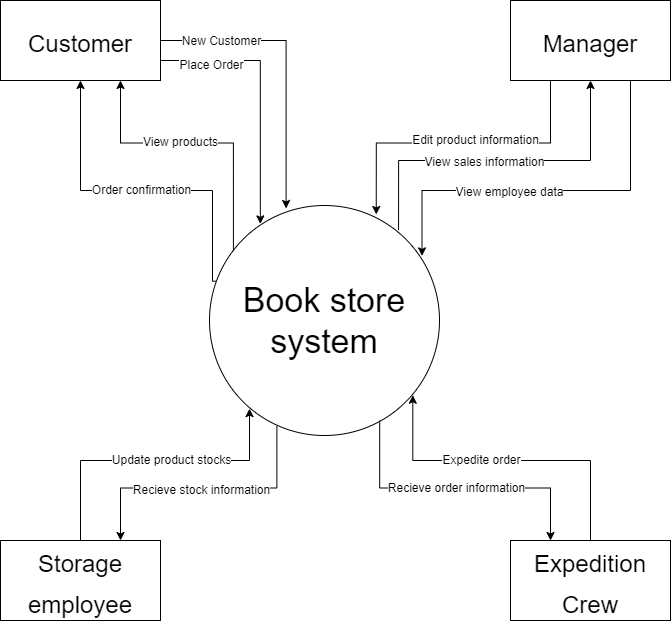

The diagram above was exported from draw.io. Its source (the exported page's mxGraphModel, read from the mxfile embedded in the PNG):
<mxGraphModel dx="1038" dy="649" grid="1" gridSize="10" guides="1" tooltips="1" connect="1" arrows="1" fold="1" page="1" pageScale="1" pageWidth="827" pageHeight="1169" math="0" shadow="0">
  <root>
    <mxCell id="0" />
    <mxCell id="1" parent="0" />
    <mxCell id="PbUVva84jMQa9b2lNN6n-1" value="&lt;font style=&quot;font-size: 34px;&quot;&gt;Book store system&lt;/font&gt;" style="ellipse;whiteSpace=wrap;html=1;aspect=fixed;" parent="1" vertex="1">
      <mxGeometry x="299" y="355" width="230" height="230" as="geometry" />
    </mxCell>
    <mxCell id="PbUVva84jMQa9b2lNN6n-7" style="edgeStyle=orthogonalEdgeStyle;rounded=0;orthogonalLoop=1;jettySize=auto;html=1;exitX=1;exitY=0.75;exitDx=0;exitDy=0;entryX=0.221;entryY=0.08;entryDx=0;entryDy=0;entryPerimeter=0;fontSize=24;" parent="1" source="PbUVva84jMQa9b2lNN6n-2" target="PbUVva84jMQa9b2lNN6n-1" edge="1">
      <mxGeometry relative="1" as="geometry" />
    </mxCell>
    <mxCell id="PbUVva84jMQa9b2lNN6n-9" value="&lt;font style=&quot;font-size: 12px;&quot;&gt;Place Order&lt;/font&gt;" style="edgeLabel;html=1;align=center;verticalAlign=middle;resizable=0;points=[];fontSize=24;" parent="PbUVva84jMQa9b2lNN6n-7" vertex="1" connectable="0">
      <mxGeometry x="-0.6711" relative="1" as="geometry">
        <mxPoint x="7" as="offset" />
      </mxGeometry>
    </mxCell>
    <mxCell id="PbUVva84jMQa9b2lNN6n-8" style="edgeStyle=orthogonalEdgeStyle;rounded=0;orthogonalLoop=1;jettySize=auto;html=1;exitX=1;exitY=0.5;exitDx=0;exitDy=0;entryX=0.333;entryY=0.013;entryDx=0;entryDy=0;entryPerimeter=0;fontSize=24;" parent="1" source="PbUVva84jMQa9b2lNN6n-2" target="PbUVva84jMQa9b2lNN6n-1" edge="1">
      <mxGeometry relative="1" as="geometry" />
    </mxCell>
    <mxCell id="PbUVva84jMQa9b2lNN6n-10" value="New Customer" style="edgeLabel;html=1;align=center;verticalAlign=middle;resizable=0;points=[];fontSize=12;" parent="PbUVva84jMQa9b2lNN6n-8" vertex="1" connectable="0">
      <mxGeometry x="-0.7674" y="-1" relative="1" as="geometry">
        <mxPoint x="26" y="-1" as="offset" />
      </mxGeometry>
    </mxCell>
    <mxCell id="PbUVva84jMQa9b2lNN6n-11" style="edgeStyle=orthogonalEdgeStyle;rounded=0;orthogonalLoop=1;jettySize=auto;html=1;exitX=0.75;exitY=1;exitDx=0;exitDy=0;entryX=0.104;entryY=0.197;entryDx=0;entryDy=0;entryPerimeter=0;fontSize=12;startArrow=classic;startFill=1;endArrow=none;endFill=0;" parent="1" source="PbUVva84jMQa9b2lNN6n-2" target="PbUVva84jMQa9b2lNN6n-1" edge="1">
      <mxGeometry relative="1" as="geometry" />
    </mxCell>
    <mxCell id="PbUVva84jMQa9b2lNN6n-13" value="View products" style="edgeLabel;html=1;align=center;verticalAlign=middle;resizable=0;points=[];fontSize=12;" parent="PbUVva84jMQa9b2lNN6n-11" vertex="1" connectable="0">
      <mxGeometry x="-0.031" y="1" relative="1" as="geometry">
        <mxPoint x="-15" as="offset" />
      </mxGeometry>
    </mxCell>
    <mxCell id="PbUVva84jMQa9b2lNN6n-12" style="edgeStyle=orthogonalEdgeStyle;rounded=0;orthogonalLoop=1;jettySize=auto;html=1;exitX=0.5;exitY=1;exitDx=0;exitDy=0;entryX=0.027;entryY=0.329;entryDx=0;entryDy=0;entryPerimeter=0;fontSize=12;startArrow=classic;startFill=1;endArrow=none;endFill=0;" parent="1" source="PbUVva84jMQa9b2lNN6n-2" target="PbUVva84jMQa9b2lNN6n-1" edge="1">
      <mxGeometry relative="1" as="geometry">
        <Array as="points">
          <mxPoint x="170" y="340" />
          <mxPoint x="302" y="340" />
          <mxPoint x="302" y="431" />
        </Array>
      </mxGeometry>
    </mxCell>
    <mxCell id="PbUVva84jMQa9b2lNN6n-14" value="Order confirmation" style="edgeLabel;html=1;align=center;verticalAlign=middle;resizable=0;points=[];fontSize=12;" parent="PbUVva84jMQa9b2lNN6n-12" vertex="1" connectable="0">
      <mxGeometry x="0.3951" y="1" relative="1" as="geometry">
        <mxPoint x="-64" as="offset" />
      </mxGeometry>
    </mxCell>
    <mxCell id="PbUVva84jMQa9b2lNN6n-2" value="&lt;font style=&quot;font-size: 24px;&quot;&gt;Customer&lt;/font&gt;" style="rounded=0;whiteSpace=wrap;html=1;fontSize=34;" parent="1" vertex="1">
      <mxGeometry x="90" y="150" width="160" height="80" as="geometry" />
    </mxCell>
    <mxCell id="PbUVva84jMQa9b2lNN6n-23" style="edgeStyle=orthogonalEdgeStyle;rounded=0;orthogonalLoop=1;jettySize=auto;html=1;exitX=0.25;exitY=1;exitDx=0;exitDy=0;entryX=0.725;entryY=0.039;entryDx=0;entryDy=0;entryPerimeter=0;fontSize=12;startArrow=none;startFill=0;endArrow=classic;endFill=1;" parent="1" source="PbUVva84jMQa9b2lNN6n-3" target="PbUVva84jMQa9b2lNN6n-1" edge="1">
      <mxGeometry relative="1" as="geometry" />
    </mxCell>
    <mxCell id="PbUVva84jMQa9b2lNN6n-26" value="Edit product information" style="edgeLabel;html=1;align=center;verticalAlign=middle;resizable=0;points=[];fontSize=12;" parent="PbUVva84jMQa9b2lNN6n-23" vertex="1" connectable="0">
      <mxGeometry x="-0.1019" y="-3" relative="1" as="geometry">
        <mxPoint as="offset" />
      </mxGeometry>
    </mxCell>
    <mxCell id="PbUVva84jMQa9b2lNN6n-24" style="edgeStyle=orthogonalEdgeStyle;rounded=0;orthogonalLoop=1;jettySize=auto;html=1;exitX=0.5;exitY=1;exitDx=0;exitDy=0;entryX=0.822;entryY=0.107;entryDx=0;entryDy=0;entryPerimeter=0;fontSize=12;startArrow=classic;startFill=1;endArrow=none;endFill=0;" parent="1" source="PbUVva84jMQa9b2lNN6n-3" target="PbUVva84jMQa9b2lNN6n-1" edge="1">
      <mxGeometry relative="1" as="geometry">
        <Array as="points">
          <mxPoint x="680" y="310" />
          <mxPoint x="488" y="310" />
        </Array>
      </mxGeometry>
    </mxCell>
    <mxCell id="PbUVva84jMQa9b2lNN6n-25" value="View sales information" style="edgeLabel;html=1;align=center;verticalAlign=middle;resizable=0;points=[];fontSize=12;" parent="PbUVva84jMQa9b2lNN6n-24" vertex="1" connectable="0">
      <mxGeometry x="0.0968" y="1" relative="1" as="geometry">
        <mxPoint as="offset" />
      </mxGeometry>
    </mxCell>
    <mxCell id="PbUVva84jMQa9b2lNN6n-27" style="edgeStyle=orthogonalEdgeStyle;rounded=0;orthogonalLoop=1;jettySize=auto;html=1;exitX=0.75;exitY=1;exitDx=0;exitDy=0;entryX=0.924;entryY=0.219;entryDx=0;entryDy=0;entryPerimeter=0;fontSize=12;startArrow=none;startFill=0;endArrow=classic;endFill=1;" parent="1" source="PbUVva84jMQa9b2lNN6n-3" target="PbUVva84jMQa9b2lNN6n-1" edge="1">
      <mxGeometry relative="1" as="geometry">
        <Array as="points">
          <mxPoint x="720" y="340" />
          <mxPoint x="512" y="340" />
        </Array>
      </mxGeometry>
    </mxCell>
    <mxCell id="PbUVva84jMQa9b2lNN6n-28" value="View employee data" style="edgeLabel;html=1;align=center;verticalAlign=middle;resizable=0;points=[];fontSize=12;" parent="PbUVva84jMQa9b2lNN6n-27" vertex="1" connectable="0">
      <mxGeometry x="0.2096" y="1" relative="1" as="geometry">
        <mxPoint as="offset" />
      </mxGeometry>
    </mxCell>
    <mxCell id="PbUVva84jMQa9b2lNN6n-3" value="&lt;font style=&quot;font-size: 24px;&quot;&gt;Manager&lt;/font&gt;" style="rounded=0;whiteSpace=wrap;html=1;fontSize=34;" parent="1" vertex="1">
      <mxGeometry x="600" y="150" width="160" height="80" as="geometry" />
    </mxCell>
    <mxCell id="PbUVva84jMQa9b2lNN6n-19" style="edgeStyle=orthogonalEdgeStyle;rounded=0;orthogonalLoop=1;jettySize=auto;html=1;exitX=0.25;exitY=0;exitDx=0;exitDy=0;entryX=0.74;entryY=0.935;entryDx=0;entryDy=0;entryPerimeter=0;fontSize=12;startArrow=classic;startFill=1;endArrow=none;endFill=0;" parent="1" source="PbUVva84jMQa9b2lNN6n-4" target="PbUVva84jMQa9b2lNN6n-1" edge="1">
      <mxGeometry relative="1" as="geometry" />
    </mxCell>
    <mxCell id="PbUVva84jMQa9b2lNN6n-21" value="Recieve order information" style="edgeLabel;html=1;align=center;verticalAlign=middle;resizable=0;points=[];fontSize=12;" parent="PbUVva84jMQa9b2lNN6n-19" vertex="1" connectable="0">
      <mxGeometry x="0.0129" relative="1" as="geometry">
        <mxPoint as="offset" />
      </mxGeometry>
    </mxCell>
    <mxCell id="PbUVva84jMQa9b2lNN6n-20" style="edgeStyle=orthogonalEdgeStyle;rounded=0;orthogonalLoop=1;jettySize=auto;html=1;exitX=0.5;exitY=0;exitDx=0;exitDy=0;entryX=0.884;entryY=0.825;entryDx=0;entryDy=0;entryPerimeter=0;fontSize=12;startArrow=none;startFill=0;endArrow=classic;endFill=1;" parent="1" source="PbUVva84jMQa9b2lNN6n-4" target="PbUVva84jMQa9b2lNN6n-1" edge="1">
      <mxGeometry relative="1" as="geometry">
        <Array as="points">
          <mxPoint x="680" y="610" />
          <mxPoint x="502" y="610" />
        </Array>
      </mxGeometry>
    </mxCell>
    <mxCell id="PbUVva84jMQa9b2lNN6n-22" value="Expedite order" style="edgeLabel;html=1;align=center;verticalAlign=middle;resizable=0;points=[];fontSize=12;" parent="PbUVva84jMQa9b2lNN6n-20" vertex="1" connectable="0">
      <mxGeometry x="0.1741" y="-1" relative="1" as="geometry">
        <mxPoint as="offset" />
      </mxGeometry>
    </mxCell>
    <mxCell id="PbUVva84jMQa9b2lNN6n-4" value="&lt;font style=&quot;font-size: 24px;&quot;&gt;Expedition Crew&lt;/font&gt;" style="rounded=0;whiteSpace=wrap;html=1;fontSize=34;" parent="1" vertex="1">
      <mxGeometry x="600" y="690" width="160" height="80" as="geometry" />
    </mxCell>
    <mxCell id="PbUVva84jMQa9b2lNN6n-15" style="edgeStyle=orthogonalEdgeStyle;rounded=0;orthogonalLoop=1;jettySize=auto;html=1;exitX=0.75;exitY=0;exitDx=0;exitDy=0;entryX=0.293;entryY=0.96;entryDx=0;entryDy=0;entryPerimeter=0;fontSize=12;startArrow=classic;startFill=1;endArrow=none;endFill=0;" parent="1" source="PbUVva84jMQa9b2lNN6n-5" target="PbUVva84jMQa9b2lNN6n-1" edge="1">
      <mxGeometry relative="1" as="geometry" />
    </mxCell>
    <mxCell id="PbUVva84jMQa9b2lNN6n-16" value="Recieve stock information" style="edgeLabel;html=1;align=center;verticalAlign=middle;resizable=0;points=[];fontSize=12;" parent="PbUVva84jMQa9b2lNN6n-15" vertex="1" connectable="0">
      <mxGeometry x="-0.1452" y="-2" relative="1" as="geometry">
        <mxPoint x="17" as="offset" />
      </mxGeometry>
    </mxCell>
    <mxCell id="PbUVva84jMQa9b2lNN6n-17" style="edgeStyle=orthogonalEdgeStyle;rounded=0;orthogonalLoop=1;jettySize=auto;html=1;exitX=0.5;exitY=0;exitDx=0;exitDy=0;entryX=0.174;entryY=0.883;entryDx=0;entryDy=0;entryPerimeter=0;fontSize=24;startArrow=none;startFill=0;endArrow=classic;endFill=1;" parent="1" source="PbUVva84jMQa9b2lNN6n-5" target="PbUVva84jMQa9b2lNN6n-1" edge="1">
      <mxGeometry relative="1" as="geometry">
        <Array as="points">
          <mxPoint x="170" y="610" />
          <mxPoint x="339" y="610" />
        </Array>
      </mxGeometry>
    </mxCell>
    <mxCell id="PbUVva84jMQa9b2lNN6n-18" value="Update product stocks" style="edgeLabel;html=1;align=center;verticalAlign=middle;resizable=0;points=[];fontSize=12;" parent="PbUVva84jMQa9b2lNN6n-17" vertex="1" connectable="0">
      <mxGeometry x="-0.0098" y="1" relative="1" as="geometry">
        <mxPoint x="21" as="offset" />
      </mxGeometry>
    </mxCell>
    <mxCell id="PbUVva84jMQa9b2lNN6n-5" value="&lt;font style=&quot;font-size: 24px;&quot;&gt;Storage employee&lt;/font&gt;" style="rounded=0;whiteSpace=wrap;html=1;fontSize=34;" parent="1" vertex="1">
      <mxGeometry x="90" y="690" width="160" height="80" as="geometry" />
    </mxCell>
  </root>
</mxGraphModel>